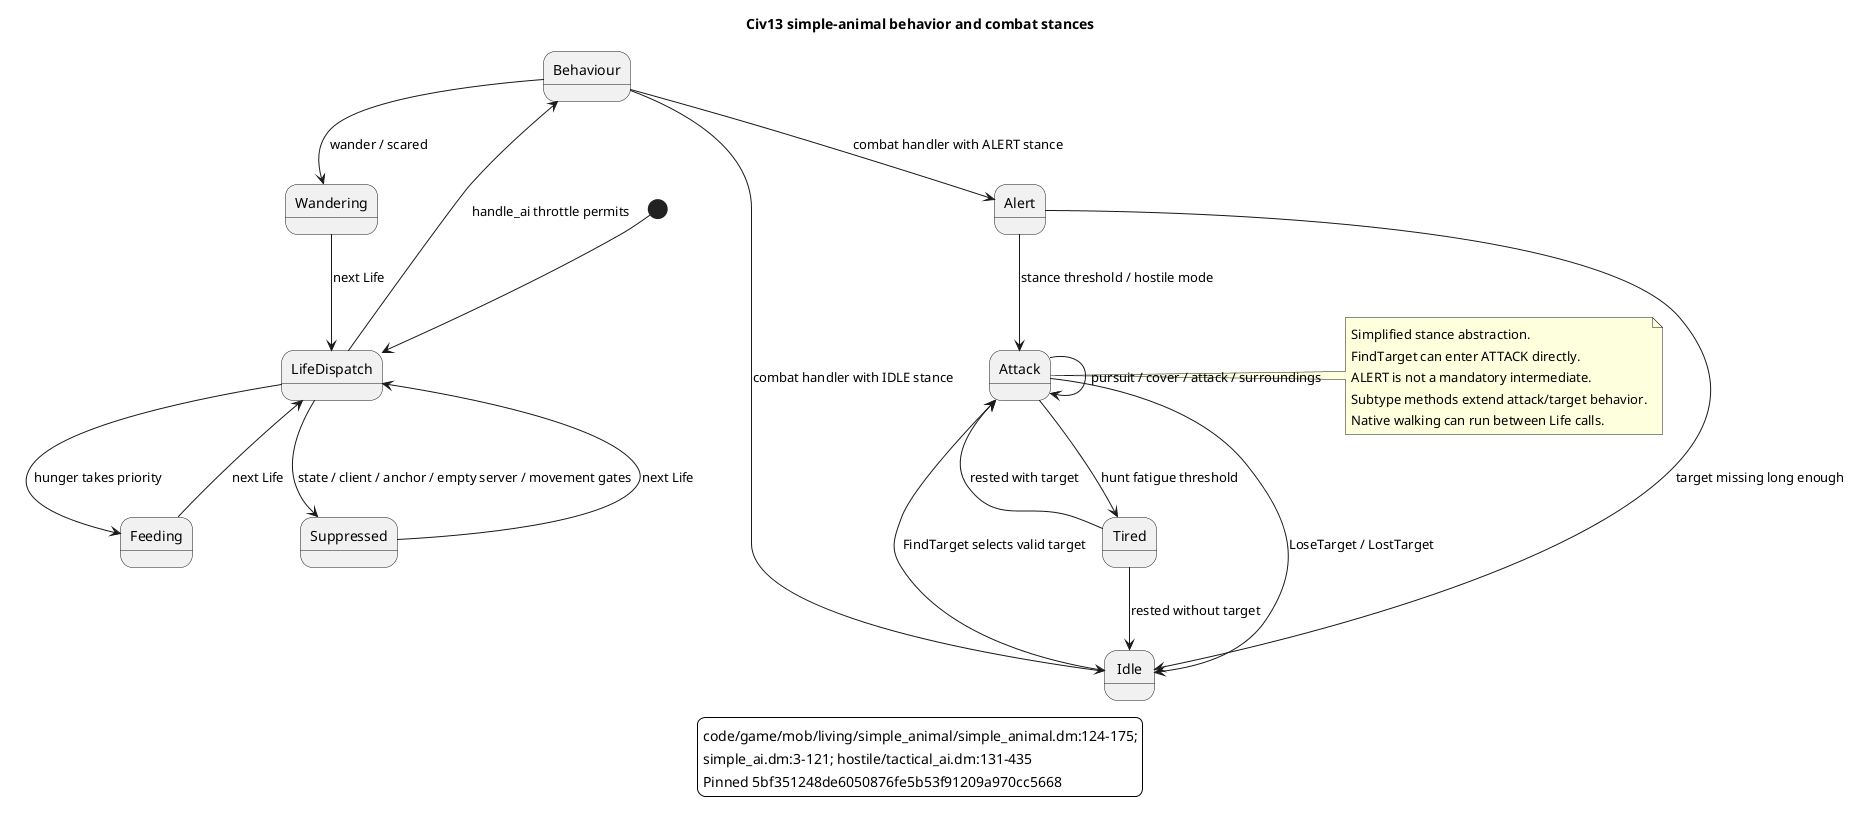

The diagram above was rendered by PlantUML. Its source (embedded in the PNG):
@startuml
skinparam backgroundColor #FFFFFF
skinparam shadowing false
title Civ13 simple-animal behavior and combat stances
[*] --> LifeDispatch
LifeDispatch --> Suppressed : state / client / anchor / empty server / movement gates
LifeDispatch --> Feeding : hunger takes priority
LifeDispatch --> Behaviour : handle_ai throttle permits
Behaviour --> Wandering : wander / scared
Behaviour --> Idle : combat handler with IDLE stance
Behaviour --> Alert : combat handler with ALERT stance
Idle --> Attack : FindTarget selects valid target
Alert --> Idle : target missing long enough
Alert --> Attack : stance threshold / hostile mode
Attack --> Tired : hunt fatigue threshold
Tired --> Attack : rested with target
Tired --> Idle : rested without target
Attack --> Idle : LoseTarget / LostTarget
Attack --> Attack : pursuit / cover / attack / surroundings
Feeding --> LifeDispatch : next Life
Wandering --> LifeDispatch : next Life
Suppressed --> LifeDispatch : next Life
note right of Attack
Simplified stance abstraction.
FindTarget can enter ATTACK directly.
ALERT is not a mandatory intermediate.
Subtype methods extend attack/target behavior.
Native walking can run between Life calls.
end note
legend bottom
code/game/mob/living/simple_animal/simple_animal.dm:124-175;
simple_ai.dm:3-121; hostile/tactical_ai.dm:131-435
Pinned 5bf351248de6050876fe5b53f91209a970cc5668
endlegend
@enduml